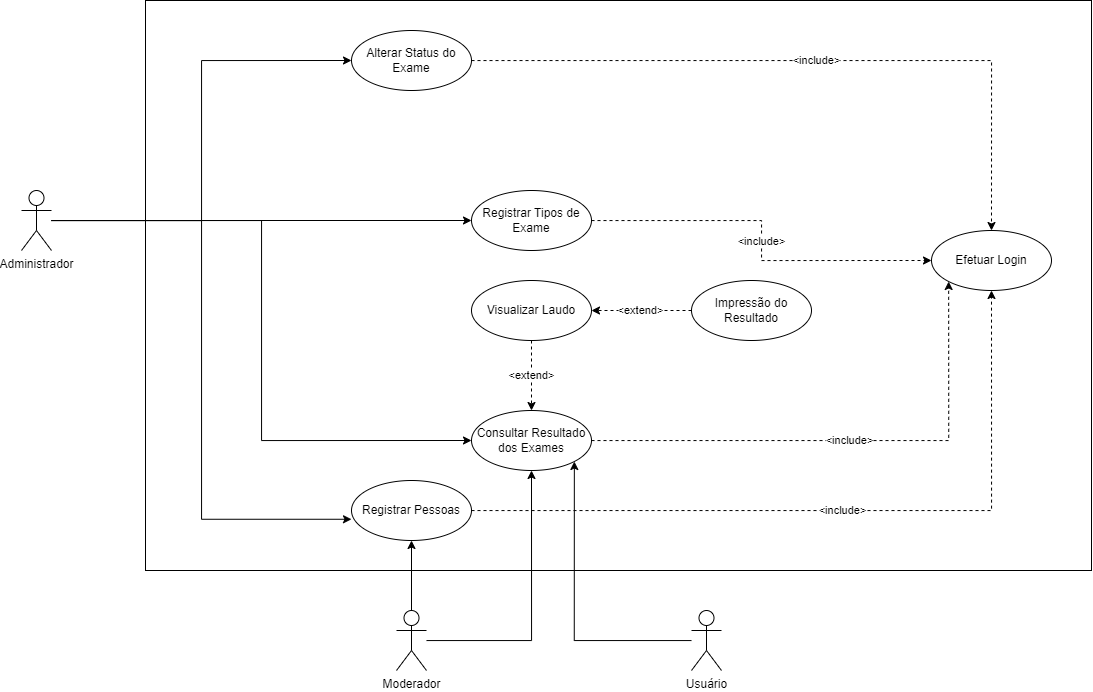

The diagram above was exported from draw.io. Its source (the exported page's mxGraphModel, read from the mxfile embedded in the PNG):
<mxGraphModel dx="3549" dy="927" grid="1" gridSize="10" guides="1" tooltips="1" connect="1" arrows="1" fold="1" page="1" pageScale="1" pageWidth="827" pageHeight="1169" math="0" shadow="0">
  <root>
    <mxCell id="0" />
    <mxCell id="1" parent="0" />
    <mxCell id="t_yh_kCd4rNek8kO_umR-26" value="" style="rounded=0;whiteSpace=wrap;html=1;" parent="1" vertex="1">
      <mxGeometry x="74" y="100" width="946" height="570" as="geometry" />
    </mxCell>
    <mxCell id="t_yh_kCd4rNek8kO_umR-27" style="edgeStyle=orthogonalEdgeStyle;rounded=0;orthogonalLoop=1;jettySize=auto;html=1;entryX=0;entryY=0.5;entryDx=0;entryDy=0;" parent="1" source="t_yh_kCd4rNek8kO_umR-32" target="t_yh_kCd4rNek8kO_umR-44" edge="1">
      <mxGeometry relative="1" as="geometry" />
    </mxCell>
    <mxCell id="t_yh_kCd4rNek8kO_umR-29" style="edgeStyle=orthogonalEdgeStyle;rounded=0;orthogonalLoop=1;jettySize=auto;html=1;" parent="1" source="t_yh_kCd4rNek8kO_umR-32" target="t_yh_kCd4rNek8kO_umR-46" edge="1">
      <mxGeometry relative="1" as="geometry" />
    </mxCell>
    <mxCell id="t_yh_kCd4rNek8kO_umR-30" style="edgeStyle=orthogonalEdgeStyle;rounded=0;orthogonalLoop=1;jettySize=auto;html=1;entryX=0;entryY=0.5;entryDx=0;entryDy=0;" parent="1" source="t_yh_kCd4rNek8kO_umR-32" target="t_yh_kCd4rNek8kO_umR-42" edge="1">
      <mxGeometry relative="1" as="geometry" />
    </mxCell>
    <mxCell id="t_yh_kCd4rNek8kO_umR-31" style="edgeStyle=orthogonalEdgeStyle;rounded=0;orthogonalLoop=1;jettySize=auto;html=1;entryX=0;entryY=0.646;entryDx=0;entryDy=0;entryPerimeter=0;" parent="1" source="t_yh_kCd4rNek8kO_umR-32" target="t_yh_kCd4rNek8kO_umR-40" edge="1">
      <mxGeometry relative="1" as="geometry" />
    </mxCell>
    <mxCell id="t_yh_kCd4rNek8kO_umR-32" value="Administrador" style="shape=umlActor;verticalLabelPosition=bottom;verticalAlign=top;html=1;outlineConnect=0;" parent="1" vertex="1">
      <mxGeometry x="-50" y="290" width="30" height="60" as="geometry" />
    </mxCell>
    <mxCell id="t_yh_kCd4rNek8kO_umR-33" style="edgeStyle=orthogonalEdgeStyle;rounded=0;orthogonalLoop=1;jettySize=auto;html=1;" parent="1" source="t_yh_kCd4rNek8kO_umR-35" target="t_yh_kCd4rNek8kO_umR-40" edge="1">
      <mxGeometry relative="1" as="geometry" />
    </mxCell>
    <mxCell id="t_yh_kCd4rNek8kO_umR-34" style="edgeStyle=orthogonalEdgeStyle;rounded=0;orthogonalLoop=1;jettySize=auto;html=1;" parent="1" source="t_yh_kCd4rNek8kO_umR-35" target="t_yh_kCd4rNek8kO_umR-42" edge="1">
      <mxGeometry relative="1" as="geometry" />
    </mxCell>
    <mxCell id="t_yh_kCd4rNek8kO_umR-35" value="Moderador" style="shape=umlActor;verticalLabelPosition=bottom;verticalAlign=top;html=1;outlineConnect=0;" parent="1" vertex="1">
      <mxGeometry x="325" y="710" width="30" height="60" as="geometry" />
    </mxCell>
    <mxCell id="t_yh_kCd4rNek8kO_umR-36" style="edgeStyle=orthogonalEdgeStyle;rounded=0;orthogonalLoop=1;jettySize=auto;html=1;entryX=1;entryY=1;entryDx=0;entryDy=0;" parent="1" source="t_yh_kCd4rNek8kO_umR-37" target="t_yh_kCd4rNek8kO_umR-42" edge="1">
      <mxGeometry relative="1" as="geometry" />
    </mxCell>
    <mxCell id="t_yh_kCd4rNek8kO_umR-37" value="Usuário" style="shape=umlActor;verticalLabelPosition=bottom;verticalAlign=top;html=1;outlineConnect=0;" parent="1" vertex="1">
      <mxGeometry x="620" y="710" width="30" height="60" as="geometry" />
    </mxCell>
    <mxCell id="t_yh_kCd4rNek8kO_umR-38" value="Efetuar Login" style="ellipse;whiteSpace=wrap;html=1;" parent="1" vertex="1">
      <mxGeometry x="860" y="330" width="120" height="60" as="geometry" />
    </mxCell>
    <mxCell id="t_yh_kCd4rNek8kO_umR-39" value="&amp;lt;include&amp;gt;" style="edgeStyle=orthogonalEdgeStyle;rounded=0;orthogonalLoop=1;jettySize=auto;html=1;entryX=0.5;entryY=1;entryDx=0;entryDy=0;dashed=1;" parent="1" source="t_yh_kCd4rNek8kO_umR-40" target="t_yh_kCd4rNek8kO_umR-38" edge="1">
      <mxGeometry relative="1" as="geometry" />
    </mxCell>
    <mxCell id="t_yh_kCd4rNek8kO_umR-40" value="Registrar Pessoas" style="ellipse;whiteSpace=wrap;html=1;" parent="1" vertex="1">
      <mxGeometry x="280" y="580" width="120" height="60" as="geometry" />
    </mxCell>
    <mxCell id="t_yh_kCd4rNek8kO_umR-41" value="&amp;lt;include&amp;gt;" style="edgeStyle=orthogonalEdgeStyle;rounded=0;orthogonalLoop=1;jettySize=auto;html=1;entryX=0;entryY=1;entryDx=0;entryDy=0;dashed=1;" parent="1" source="t_yh_kCd4rNek8kO_umR-42" target="t_yh_kCd4rNek8kO_umR-38" edge="1">
      <mxGeometry relative="1" as="geometry" />
    </mxCell>
    <mxCell id="t_yh_kCd4rNek8kO_umR-42" value="Consultar Resultado dos Exames" style="ellipse;whiteSpace=wrap;html=1;" parent="1" vertex="1">
      <mxGeometry x="400" y="510" width="120" height="60" as="geometry" />
    </mxCell>
    <mxCell id="t_yh_kCd4rNek8kO_umR-43" value="&amp;lt;include&amp;gt;" style="edgeStyle=orthogonalEdgeStyle;rounded=0;orthogonalLoop=1;jettySize=auto;html=1;dashed=1;" parent="1" source="t_yh_kCd4rNek8kO_umR-44" target="t_yh_kCd4rNek8kO_umR-38" edge="1">
      <mxGeometry relative="1" as="geometry" />
    </mxCell>
    <mxCell id="t_yh_kCd4rNek8kO_umR-44" value="Alterar Status do Exame" style="ellipse;whiteSpace=wrap;html=1;" parent="1" vertex="1">
      <mxGeometry x="280" y="130" width="120" height="60" as="geometry" />
    </mxCell>
    <mxCell id="t_yh_kCd4rNek8kO_umR-45" value="&amp;lt;include&amp;gt;" style="edgeStyle=orthogonalEdgeStyle;rounded=0;orthogonalLoop=1;jettySize=auto;html=1;entryX=0;entryY=0.5;entryDx=0;entryDy=0;dashed=1;" parent="1" source="t_yh_kCd4rNek8kO_umR-46" target="t_yh_kCd4rNek8kO_umR-38" edge="1">
      <mxGeometry relative="1" as="geometry" />
    </mxCell>
    <mxCell id="t_yh_kCd4rNek8kO_umR-46" value="Registrar Tipos de Exame" style="ellipse;whiteSpace=wrap;html=1;" parent="1" vertex="1">
      <mxGeometry x="400" y="290" width="120" height="60" as="geometry" />
    </mxCell>
    <mxCell id="t_yh_kCd4rNek8kO_umR-49" value="&amp;lt;extend&amp;gt;" style="edgeStyle=orthogonalEdgeStyle;rounded=0;orthogonalLoop=1;jettySize=auto;html=1;dashed=1;" parent="1" source="t_yh_kCd4rNek8kO_umR-50" target="t_yh_kCd4rNek8kO_umR-42" edge="1">
      <mxGeometry relative="1" as="geometry" />
    </mxCell>
    <mxCell id="t_yh_kCd4rNek8kO_umR-50" value="Visualizar Laudo" style="ellipse;whiteSpace=wrap;html=1;" parent="1" vertex="1">
      <mxGeometry x="400" y="380" width="120" height="60" as="geometry" />
    </mxCell>
    <mxCell id="krzSnZMdXvpk-YdKXrT--1" value="Impressão do Resultado" style="ellipse;whiteSpace=wrap;html=1;" vertex="1" parent="1">
      <mxGeometry x="620" y="380" width="120" height="60" as="geometry" />
    </mxCell>
    <mxCell id="krzSnZMdXvpk-YdKXrT--4" value="&amp;lt;extend&amp;gt;" style="edgeStyle=orthogonalEdgeStyle;rounded=0;orthogonalLoop=1;jettySize=auto;html=1;dashed=1;exitX=0;exitY=0.5;exitDx=0;exitDy=0;entryX=1;entryY=0.5;entryDx=0;entryDy=0;" edge="1" parent="1" source="krzSnZMdXvpk-YdKXrT--1" target="t_yh_kCd4rNek8kO_umR-50">
      <mxGeometry relative="1" as="geometry">
        <mxPoint x="546.9" y="420" as="sourcePoint" />
        <mxPoint x="546.9" y="490" as="targetPoint" />
      </mxGeometry>
    </mxCell>
  </root>
</mxGraphModel>